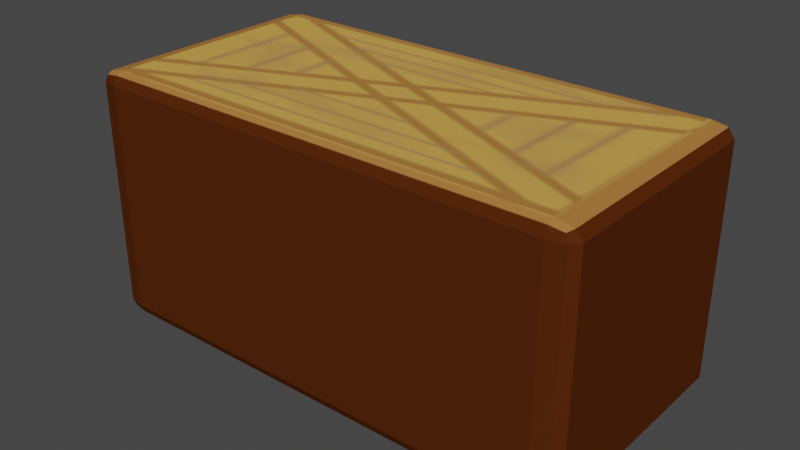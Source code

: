 # Source: Box_2x2.blend  (saved by Blender 2.81.16; exported with 4.5.12 LTS)
import bpy
from mathutils import Matrix  # noqa: F401  (used for matrix-valued properties, if any)

bpy.ops.wm.read_factory_settings(use_empty=True)
scene = bpy.context.scene
scene.name = 'Scene'

# ---- collections
col_collection = bpy.data.collections.new('Collection'); scene.collection.children.link(col_collection)

# ---- images (referenced by path relative to the original .blend; pixels are not part of the script)
import os
ASSET_DIR = os.environ.get("B2B_ASSET_DIR", "")  # directory of the original .blend (textures are referenced by path, not embedded)
HERE = os.path.dirname(os.path.abspath(__file__))  # packed textures are extracted next to this script under _unpacked/

def load_image(name, relpath, width, height, colorspace="sRGB"):
    """Load a texture the original file referenced (path relative to the .blend, or extracted next to this script)."""
    p = next((c for c in (os.path.join(HERE, relpath), os.path.join(ASSET_DIR, relpath)) if relpath and os.path.exists(c)), "")
    if p:
        img = bpy.data.images.load(p, check_existing=True)
        img.name = name
    else:  # same state as the original file: an image datablock whose file is absent (Cycles renders it pink)
        img = bpy.data.images.new(name, width, height)
        img.source = "FILE"
        img.filepath = "//" + (relpath or name)
    img.colorspace_settings.name = colorspace
    return img
img_box_og = load_image('Box OG', '_unpacked/Box.001.c4af10d4.png', 256, 128, 'sRGB')

# ---- materials (node trees are filled in below, after node groups)
mat_box_1x2_mat = bpy.data.materials.new('Box 1x2 mat')
mat_box_1x2_mat.alpha_threshold = 0.0
mat_box_1x2_mat.use_transparent_shadow = False
mat_box_1x2_mat.line_color = (0.0, 0.0, 0.0, 1.0)

# ---- material node trees
mat_box_1x2_mat.use_nodes = True; mat_box_1x2_mat.node_tree.nodes.clear()
_N = mat_box_1x2_mat.node_tree.nodes; _L = mat_box_1x2_mat.node_tree.links
n0 = _N.new('ShaderNodeOutputMaterial'); n0.name = 'Material Output'; n0.location = (300, 300)
n1 = _N.new('ShaderNodeBsdfPrincipled'); n1.name = 'Principled BSDF'; n1.location = (10, 300)
n1.distribution = 'GGX'
n1.subsurface_method = 'BURLEY'
n1.inputs[2].default_value = 0.4
n1.inputs[3].default_value = 1.45
n1.inputs[13].default_value = 0.0
n1.inputs[27].default_value = (0.0, 0.0, 0.0, 1.0)
n1.inputs[28].default_value = 1.0
n2 = _N.new('ShaderNodeTexCoord'); n2.name = 'Texture Coordinate'; n2.location = (-652, 228)
n3 = _N.new('ShaderNodeTexImage'); n3.name = 'Image Texture'; n3.location = (-461, 274)
n3.image = img_box_og
_L.new(n1.outputs[0], n0.inputs[0])
_L.new(n3.outputs[0], n1.inputs[0])
_L.new(n2.outputs[2], n3.inputs[0])
n0.is_active_output = True

# ---- world
world_world = bpy.data.worlds.new('World'); scene.world = world_world
world_world.use_nodes = True; world_world.node_tree.nodes.clear()
_N = world_world.node_tree.nodes; _L = world_world.node_tree.links
n0 = _N.new('ShaderNodeOutputWorld'); n0.name = 'World Output'; n0.location = (300, 300)
n1 = _N.new('ShaderNodeBackground'); n1.name = 'Background'; n1.location = (10, 300)
n1.inputs[0].default_value = (0.05088, 0.05088, 0.05088, 1.0)
_L.new(n1.outputs[0], n0.inputs[0])
n0.is_active_output = True
world_world.color = (0.05088, 0.05088, 0.05088)
world_world.use_sun_shadow = False
world_world.sun_shadow_jitter_overblur = 0.0

# ---- meshes
me_box_1x2_mesh = bpy.data.meshes.new('Box 1x2 Mesh')
me_box_1x2_mesh.from_pydata([(1.811, 1.0, 0.9054), (1.811, 0.9054, 1.0), (2.0, 0.9054, 0.9054), (1.811, 0.9723, 0.9723), (1.92, 0.96, 0.96), (1.945, 0.9054, 0.9723), (1.945, 0.9723, 0.9054), (1.811, 0.9054, -1.0), (1.811, 1.0, -0.9054), (2.0, 0.9054, -0.9054), (1.811, 0.9723, -0.9723), (1.92, 0.96, -0.96), (1.945, 0.9723, -0.9054), (1.945, 0.9054, -0.9723), (2.0, -0.9054, 0.9054), (1.811, -0.9054, 1.0), (1.811, -1.0, 0.9054), (1.945, -0.9054, 0.9723), (1.92, -0.96, 0.96), (1.811, -0.9723, 0.9723), (1.945, -0.9723, 0.9054), (2.0, -0.9054, -0.9054), (1.811, -1.0, -0.9054), (1.811, -0.9054, -1.0), (1.945, -0.9723, -0.9054), (1.92, -0.96, -0.96), (1.811, -0.9723, -0.9723), (1.945, -0.9054, -0.9723), (-1.811, 1.0, 0.9054), (-2.0, 0.9054, 0.9054), (-1.811, 0.9054, 1.0), (-1.945, 0.9723, 0.9054), (-1.92, 0.96, 0.96), (-1.945, 0.9054, 0.9723), (-1.811, 0.9723, 0.9723), (-2.0, 0.9054, -0.9054), (-1.811, 1.0, -0.9054), (-1.811, 0.9054, -1.0), (-1.945, 0.9723, -0.9054), (-1.92, 0.96, -0.96), (-1.811, 0.9723, -0.9723), (-1.945, 0.9054, -0.9723), (-2.0, -0.9054, 0.9054), (-1.811, -1.0, 0.9054), (-1.811, -0.9054, 1.0), (-1.945, -0.9723, 0.9054), (-1.92, -0.96, 0.96), (-1.811, -0.9723, 0.9723), (-1.945, -0.9054, 0.9723), (-1.811, -0.9054, -1.0), (-1.811, -1.0, -0.9054), (-2.0, -0.9054, -0.9054), (-1.811, -0.9723, -0.9723), (-1.92, -0.96, -0.96), (-1.945, -0.9723, -0.9054), (-1.945, -0.9054, -0.9723)], [], [(37, 7, 23, 49), (51, 42, 29, 35), (22, 16, 43, 50), (1, 30, 44, 15), (9, 2, 14, 21), (0, 3, 4, 6), (1, 5, 4, 3), (2, 6, 4, 5), (7, 10, 11, 13), (8, 12, 11, 10), (9, 13, 11, 12), (14, 17, 18, 20), (15, 19, 18, 17), (16, 20, 18, 19), (21, 24, 25, 27), (22, 26, 25, 24), (23, 27, 25, 26), (28, 31, 32, 34), (29, 33, 32, 31), (30, 34, 32, 33), (35, 38, 39, 41), (36, 40, 39, 38), (37, 41, 39, 40), (42, 45, 46, 48), (43, 47, 46, 45), (44, 48, 46, 47), (49, 52, 53, 55), (50, 54, 53, 52), (51, 55, 53, 54), (37, 49, 55, 41), (41, 55, 51, 35), (7, 37, 40, 10), (10, 40, 36, 8), (2, 9, 12, 6), (6, 12, 8, 0), (50, 43, 45, 54), (54, 45, 42, 51), (16, 22, 24, 20), (20, 24, 21, 14), (28, 36, 38, 31), (31, 38, 35, 29), (15, 44, 47, 19), (19, 47, 43, 16), (1, 15, 17, 5), (5, 17, 14, 2), (49, 23, 26, 52), (52, 26, 22, 50), (44, 30, 33, 48), (48, 33, 29, 42), (30, 1, 3, 34), (34, 3, 0, 28), (23, 7, 13, 27), (27, 13, 9, 21), (36, 28, 0, 8)])
_uv = me_box_1x2_mesh.uv_layers.new(name='UVMap')
_uv.uv.foreach_set('vector', [0.5413, 0.9146, 0.5407, 0.07985, 0.9476, 0.08412, 0.9482, 0.9189, 0.9495, 0.0897, 0.95, 0.9245, 0.5431, 0.9202, 0.5425, 0.08546, 0.5512, 0.9078, 0.5506, 0.06437, 0.9535, 0.0697, 0.9542, 0.9113, 0.5035, 0.05404, 0.5042, 0.9389, 0.00439, 0.9345, 0.003712, 0.04955, 0.5468, 0.0781, 0.9537, 0.08232, 0.9543, 0.9171, 0.5474, 0.9129, 0.9536, 0.07906, 0.9762, 0.01847, 0.9891, 0.02452, 0.9927, 0.05144, 0.4805, 0.05391, 0.4846, 0.008869, 0.4988, 0.015, 0.502, 0.04227, 0.9537, 0.08232, 0.9761, 0.02253, 0.9897, 0.02853, 0.9928, 0.05523, 0.5407, 0.07985, 0.5022, 0.05701, 0.5052, 0.03031, 0.5189, 0.02431, 0.9542, 0.9207, 0.9927, 0.9438, 0.9891, 0.9707, 0.9762, 0.9767, 0.5468, 0.0781, 0.5083, 0.05523, 0.5113, 0.02853, 0.5249, 0.02253, 0.9543, 0.9171, 0.9928, 0.94, 0.9897, 0.9667, 0.9761, 0.9727, 0.02456, 0.04932, -0.003061, 0.04227, 0.0001279, 0.015, 0.01432, 0.008869, 0.5506, 0.06437, 0.5123, 0.04206, 0.5148, 0.01514, 0.5288, 0.009085, 0.5474, 0.9129, 0.5249, 0.9727, 0.5113, 0.9667, 0.5083, 0.94, 0.5512, 0.9078, 0.5288, 0.9673, 0.5148, 0.9613, 0.5123, 0.9344, 0.9476, 0.08412, 0.9701, 0.02431, 0.9837, 0.03031, 0.9867, 0.05701, 0.5506, 0.07374, 0.5123, 0.05144, 0.5148, 0.02452, 0.5288, 0.01847, 0.5431, 0.9202, 0.5207, 0.98, 0.5071, 0.974, 0.504, 0.9473, 0.4811, 0.9616, 0.502, 0.9462, 0.4988, 0.9735, 0.4846, 0.9796, 0.5425, 0.08546, 0.504, 0.06259, 0.5071, 0.0359, 0.5207, 0.0299, 0.5513, 0.9172, 0.5288, 0.9767, 0.5148, 0.9707, 0.5123, 0.9438, 0.5413, 0.9146, 0.5189, 0.9745, 0.5052, 0.9685, 0.5022, 0.9418, 0.95, 0.9245, 0.9886, 0.9473, 0.9855, 0.974, 0.9719, 0.98, 0.9535, 0.0697, 0.9762, 0.009085, 0.9891, 0.01514, 0.9927, 0.04206, 0.02517, 0.957, 0.01432, 0.9796, 0.000128, 0.9735, -0.003061, 0.9462, 0.9482, 0.9189, 0.9867, 0.9418, 0.9837, 0.9685, 0.9701, 0.9744, 0.9542, 0.9113, 0.9927, 0.9344, 0.9891, 0.9613, 0.9762, 0.9673, 0.9495, 0.0897, 0.9719, 0.0299, 0.9855, 0.0359, 0.9886, 0.06259, 0.5413, 0.9146, 0.9482, 0.9189, 0.9701, 0.9744, 0.5189, 0.9745, 0.5207, 0.0299, 0.9719, 0.0299, 0.9495, 0.0897, 0.5425, 0.08546, 0.5407, 0.07985, 0.5413, 0.9146, 0.5022, 0.9418, 0.5022, 0.05701, 0.9762, 0.9767, 0.5288, 0.9767, 0.5513, 0.9172, 0.9542, 0.9207, 0.9537, 0.08232, 0.5468, 0.0781, 0.5249, 0.02253, 0.9761, 0.02253, 0.9927, 0.05144, 0.9927, 0.9438, 0.9542, 0.9207, 0.9536, 0.07906, 0.9542, 0.9113, 0.9535, 0.0697, 0.9927, 0.04206, 0.9927, 0.9344, 0.9886, 0.06259, 0.9886, 0.9473, 0.95, 0.9245, 0.9495, 0.0897, 0.5506, 0.06437, 0.5512, 0.9078, 0.5123, 0.9344, 0.5123, 0.04206, 0.9761, 0.9727, 0.5249, 0.9727, 0.5474, 0.9129, 0.9543, 0.9171, 0.5506, 0.07374, 0.5513, 0.9172, 0.5123, 0.9438, 0.5123, 0.05144, 0.504, 0.9473, 0.504, 0.06259, 0.5425, 0.08546, 0.5431, 0.9202, 0.02456, 0.04932, 0.02517, 0.957, -0.003061, 0.9462, -0.003061, 0.04227, 0.5288, 0.009085, 0.9762, 0.009085, 0.9535, 0.0697, 0.5506, 0.06437, 0.4805, 0.05391, 0.02456, 0.04932, 0.01432, 0.008869, 0.4846, 0.008869, 0.9928, 0.05523, 0.9928, 0.94, 0.9543, 0.9171, 0.9537, 0.08232, 0.9482, 0.9189, 0.9476, 0.08412, 0.9867, 0.05701, 0.9867, 0.9418, 0.9762, 0.9673, 0.5288, 0.9673, 0.5512, 0.9078, 0.9542, 0.9113, 0.02517, 0.957, 0.4811, 0.9616, 0.4846, 0.9796, 0.01432, 0.9796, 0.9719, 0.98, 0.5207, 0.98, 0.5431, 0.9202, 0.95, 0.9245, 0.49, 0.9481, 0.4894, 0.05391, 0.502, 0.04227, 0.502, 0.9462, 0.5288, 0.01847, 0.9762, 0.01847, 0.9536, 0.07906, 0.5506, 0.07374, 0.9476, 0.08412, 0.5407, 0.07985, 0.5189, 0.02431, 0.9701, 0.02431, 0.5083, 0.94, 0.5083, 0.05523, 0.5468, 0.0781, 0.5474, 0.9129, 0.5513, 0.9172, 0.5506, 0.07374, 0.9536, 0.07906, 0.9542, 0.9207])
me_box_1x2_mesh.materials.append(mat_box_1x2_mat)
me_box_1x2_mesh.use_remesh_preserve_volume = False
me_box_1x2_mesh.use_remesh_preserve_attributes = False
me_box_1x2_mesh.use_mirror_vertex_groups = False
me_box_1x2_mesh.update()

# ---- objects
ob_box_1x2 = bpy.data.objects.new('Box 1x2', me_box_1x2_mesh)

# ---- transforms, parenting, visibility, modifiers, constraints
ob_box_1x2.location = (0.0, 0.0, 0.0)
ob_box_1x2.lock_rotations_4d = False
ob_box_1x2.empty_display_type = 'ARROWS'
ob_box_1x2.lineart.crease_threshold = 0.0

# ---- collection membership
col_collection.objects.link(ob_box_1x2)

# ---- scene / render settings (as saved in the file)
scene.frame_start = 1; scene.frame_end = 250; scene.frame_set(1)
scene.render.engine = 'BLENDER_EEVEE_NEXT'
scene.cycles.use_denoising = False
scene.cycles.samples = 128
scene.cycles.sampling_pattern = 'TABULATED_SOBOL'
scene.cycles.use_adaptive_sampling = False
scene.cycles.use_light_tree = False
scene.view_settings.view_transform = 'Filmic'
bpy.context.view_layer.update()

# ---- added for rendering (the .blend has no active camera and no usable light): camera, sun
cam_auto = bpy.data.cameras.new('AutoCamera')
cam_auto.lens = 50.0
cam_auto.sensor_width = 36.0
cam_auto.clip_end = 1000.0
ob_auto_camera = bpy.data.objects.new('AutoCamera', cam_auto)
scene.collection.objects.link(ob_auto_camera)
ob_auto_camera.location = (4.53266, -5.43919, 3.62613)
ob_auto_camera.rotation_euler = (1.09748, -7.21219e-08, 0.694738)
scene.camera = ob_auto_camera
light_auto_sun = bpy.data.lights.new('AutoSun', 'SUN')
light_auto_sun.energy = 3.0
light_auto_sun.angle = 0.0523599
ob_auto_sun = bpy.data.objects.new('AutoSun', light_auto_sun)
scene.collection.objects.link(ob_auto_sun)
ob_auto_sun.rotation_euler = (0.872665, 0.174533, 0.523599)
bpy.context.view_layer.update()
